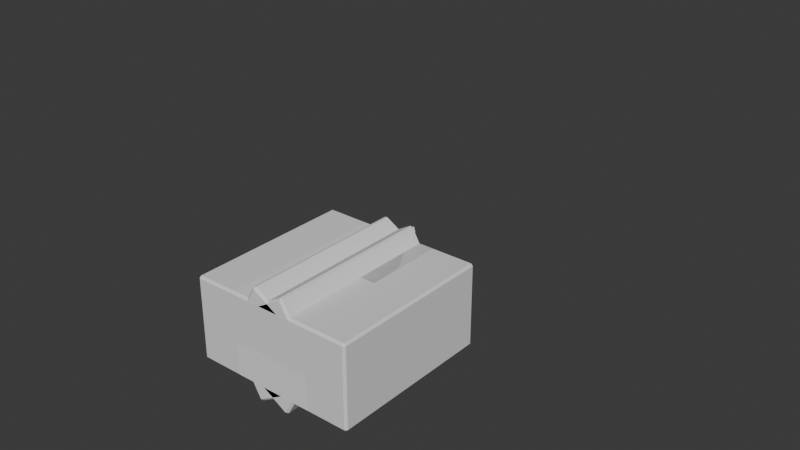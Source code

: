 # Source: TestCharacter.blend  (saved by Blender 4.3.34; exported with 4.5.12 LTS)
import bpy
from mathutils import Matrix  # noqa: F401  (used for matrix-valued properties, if any)

bpy.ops.wm.read_factory_settings(use_empty=True)
scene = bpy.context.scene
scene.name = 'Scene'

# ---- collections
col_character = bpy.data.collections.new('Character'); scene.collection.children.link(col_character)
col_directionarrow = bpy.data.collections.new('DirectionArrow'); scene.collection.children.link(col_directionarrow)
col_skeleton = bpy.data.collections.new('Skeleton'); scene.collection.children.link(col_skeleton)

# ---- materials (node trees are filled in below, after node groups)
mat_material = bpy.data.materials.new('Material')
mat_material.alpha_threshold = 0.0
mat_material.roughness = 0.5
mat_material.line_color = (0.0, 0.0, 0.0, 1.0)

# ---- material node trees
mat_material.use_nodes = True; mat_material.node_tree.nodes.clear()
_N = mat_material.node_tree.nodes; _L = mat_material.node_tree.links
n0 = _N.new('ShaderNodeOutputMaterial'); n0.name = 'Material Output'; n0.location = (300, 300)
n1 = _N.new('ShaderNodeBsdfPrincipled'); n1.name = 'Principled BSDF'; n1.location = (10, 300)
n1.inputs[3].default_value = 1.45
_L.new(n1.outputs[0], n0.inputs[0])
n0.is_active_output = True

# ---- world
world_world = bpy.data.worlds.new('World'); scene.world = world_world
world_world.use_nodes = True; world_world.node_tree.nodes.clear()
_N = world_world.node_tree.nodes; _L = world_world.node_tree.links
n0 = _N.new('ShaderNodeOutputWorld'); n0.name = 'World Output'; n0.location = (300, 300)
n1 = _N.new('ShaderNodeBackground'); n1.name = 'Background'; n1.location = (10, 300)
n1.inputs[0].default_value = (0.05088, 0.05088, 0.05088, 1.0)
_L.new(n1.outputs[0], n0.inputs[0])
n0.is_active_output = True
world_world.color = (0.05088, 0.05088, 0.05088)
world_world.sun_shadow_jitter_overblur = 0.0

# ---- meshes
me_cube = bpy.data.meshes.new('Cube')
me_cube.from_pydata([(1.95, 1.0, 1.95), (1.95, 0.95, 2.0), (2.0, 0.95, 1.95), (1.95, 0.95, -2.0), (1.95, 1.0, -1.95), (2.0, 0.95, -1.95), (2.0, -0.95, 1.95), (1.95, -0.95, 2.0), (1.95, -1.0, 1.95), (2.0, -0.95, -1.95), (1.95, -1.0, -1.95), (1.95, -0.95, -2.0), (-1.95, 1.0, 1.95), (-2.0, 0.95, 1.95), (-1.95, 0.95, 2.0), (-2.0, 0.95, -1.95), (-1.95, 1.0, -1.95), (-1.95, 0.95, -2.0), (-2.0, -0.95, 1.95), (-1.95, -1.0, 1.95), (-1.95, -0.95, 2.0), (-1.95, -0.95, -2.0), (-1.95, -1.0, -1.95), (-2.0, -0.95, -1.95)], [], [(17, 3, 11, 21), (23, 18, 13, 15), (10, 8, 19, 22), (1, 14, 20, 7), (5, 2, 6, 9), (0, 1, 2), (3, 4, 5), (6, 7, 8), (9, 10, 11), (12, 13, 14), (15, 16, 17), (18, 19, 20), (21, 22, 23), (17, 21, 23, 15), (3, 17, 16, 4), (2, 5, 4, 0), (22, 19, 18, 23), (8, 10, 9, 6), (12, 16, 15, 13), (7, 20, 19, 8), (1, 7, 6, 2), (21, 11, 10, 22), (20, 14, 13, 18), (14, 1, 0, 12), (11, 3, 5, 9), (16, 12, 0, 4)])
_uv = me_cube.uv_layers.new(name='UVMap')
_uv.uv.foreach_set('vector', [0.1281, 0.5063, 0.3719, 0.5063, 0.3719, 0.7438, 0.1281, 0.7438, 0.3781, 0.00625, 0.6219, 0.00625, 0.6219, 0.2438, 0.3781, 0.2438, 0.3781, 0.7531, 0.6219, 0.7531, 0.6219, 0.9969, 0.3781, 0.9969, 0.6281, 0.5063, 0.8719, 0.5063, 0.8719, 0.7438, 0.6281, 0.7438, 0.3781, 0.5063, 0.6219, 0.5063, 0.6219, 0.7438, 0.3781, 0.7438, 0.6219, 0.4969, 0.625, 0.4969, 0.6219, 0.5, 0.3719, 0.5063, 0.3719, 0.5, 0.375, 0.5063, 0.6219, 0.75, 0.625, 0.7531, 0.6219, 0.7531, 0.375, 0.7438, 0.3719, 0.75, 0.3719, 0.7438, 0.6219, 0.25, 0.6219, 0.2438, 0.625, 0.2438, 0.125, 0.5063, 0.1281, 0.5, 0.1281, 0.5063, 0.6219, 0.00625, 0.6219, 0.0, 0.625, 0.00625, 0.1281, 0.7438, 0.1281, 0.75, 0.125, 0.7438, 0.1281, 0.5063, 0.1281, 0.7438, 0.125, 0.7438, 0.125, 0.5063, 0.3719, 0.5063, 0.1281, 0.5063, 0.1281, 0.5, 0.3719, 0.5, 0.6219, 0.5063, 0.3781, 0.5063, 0.3781, 0.4969, 0.6219, 0.4969, 0.3781, 0.0, 0.6219, 0.0, 0.6219, 0.00625, 0.3781, 0.00625, 0.6219, 0.7531, 0.3781, 0.7531, 0.3781, 0.7438, 0.6219, 0.7438, 0.6219, 0.2531, 0.3781, 0.2531, 0.3781, 0.2438, 0.6219, 0.2438, 0.625, 0.7531, 0.625, 0.9969, 0.6219, 0.9969, 0.6219, 0.7531, 0.6281, 0.5063, 0.6281, 0.7438, 0.6219, 0.7438, 0.6219, 0.5063, 0.1281, 0.7438, 0.3719, 0.7438, 0.3719, 0.75, 0.1281, 0.75, 0.625, 0.00625, 0.625, 0.2438, 0.6219, 0.2438, 0.6219, 0.00625, 0.625, 0.2531, 0.625, 0.4969, 0.6219, 0.4969, 0.6219, 0.2531, 0.3719, 0.7438, 0.3719, 0.5063, 0.3781, 0.5063, 0.3781, 0.7438, 0.3781, 0.2531, 0.6219, 0.2531, 0.6219, 0.4969, 0.3781, 0.4969])
me_cube.materials.append(mat_material)
me_cube.use_mirror_vertex_groups = False
me_cube.update()
me_cube_001 = bpy.data.meshes.new('Cube.001')
me_cube_001.from_pydata([(-3.95, -0.95, 2.481), (-3.95, -1.0, 2.531), (-4.0, -0.95, 2.531), (-3.95, -1.0, 6.431), (-3.95, -0.95, 6.481), (-4.0, -0.95, 6.431), (-3.95, 0.95, 2.481), (-4.0, 0.95, 2.531), (-3.95, 1.0, 2.531), (-3.95, 0.95, 6.481), (-3.95, 1.0, 6.431), (-4.0, 0.95, 6.431), (-2.05, -0.95, 2.481), (-2.0, -0.95, 2.531), (-2.05, -1.0, 2.531), (-2.05, -0.95, 6.481), (-2.05, -1.0, 6.431), (-2.0, -0.95, 6.431), (-2.05, 0.95, 2.481), (-2.05, 1.0, 2.531), (-2.0, 0.95, 2.531), (-2.05, 0.95, 6.481), (-2.0, 0.95, 6.431), (-2.05, 1.0, 6.431)], [], [(14, 16, 3, 1), (20, 22, 17, 13), (21, 9, 4, 15), (2, 5, 11, 7), (8, 10, 23, 19), (0, 1, 2), (3, 4, 5), (6, 7, 8), (9, 10, 11), (12, 13, 14), (15, 16, 17), (18, 19, 20), (21, 22, 23), (6, 0, 2, 7), (1, 3, 5, 2), (4, 9, 11, 5), (10, 8, 7, 11), (18, 6, 8, 19), (9, 21, 23, 10), (22, 20, 19, 23), (12, 18, 20, 13), (21, 15, 17, 22), (16, 14, 13, 17), (0, 12, 14, 1), (15, 4, 3, 16), (6, 18, 12, 0)])
_uv = me_cube_001.uv_layers.new(name='UVMap')
_uv.uv.foreach_set('vector', [0.3781, 0.7563, 0.6219, 0.7563, 0.6219, 0.9938, 0.3781, 0.9937, 0.3781, 0.5063, 0.6219, 0.5062, 0.6219, 0.7437, 0.3781, 0.7438, 0.6312, 0.5062, 0.8688, 0.5063, 0.8688, 0.7438, 0.6312, 0.7437, 0.3781, 0.00625, 0.6219, 0.00625, 0.6219, 0.2437, 0.3781, 0.2438, 0.3781, 0.2562, 0.6219, 0.2562, 0.6219, 0.4938, 0.3781, 0.4938, 0.1312, 0.7437, 0.1312, 0.75, 0.125, 0.7438, 0.6219, 0.0, 0.625, 0.00625, 0.6219, 0.00625, 0.1312, 0.5062, 0.125, 0.5063, 0.1312, 0.5, 0.625, 0.2438, 0.6219, 0.25, 0.6219, 0.2437, 0.3688, 0.7438, 0.375, 0.7438, 0.3688, 0.75, 0.625, 0.7563, 0.6219, 0.7563, 0.6219, 0.75, 0.3688, 0.5063, 0.3688, 0.5, 0.375, 0.5063, 0.625, 0.4938, 0.6219, 0.5, 0.6219, 0.4938, 0.1312, 0.5062, 0.1312, 0.7437, 0.125, 0.7438, 0.125, 0.5063, 0.3781, 0.0, 0.6219, 0.0, 0.6219, 0.00625, 0.3781, 0.00625, 0.625, 0.00625, 0.625, 0.2438, 0.6219, 0.2437, 0.6219, 0.00625, 0.6219, 0.2562, 0.3781, 0.2562, 0.3781, 0.2438, 0.6219, 0.2437, 0.3688, 0.5063, 0.1312, 0.5062, 0.1312, 0.5, 0.3688, 0.5, 0.625, 0.2562, 0.625, 0.4938, 0.6219, 0.4938, 0.6219, 0.2562, 0.6219, 0.5062, 0.3781, 0.5063, 0.3781, 0.4938, 0.6219, 0.4938, 0.3688, 0.7438, 0.3688, 0.5063, 0.3781, 0.5063, 0.3781, 0.7438, 0.6312, 0.5062, 0.6312, 0.7437, 0.6219, 0.7437, 0.6219, 0.5062, 0.6219, 0.7563, 0.3781, 0.7563, 0.3781, 0.7438, 0.6219, 0.7437, 0.1312, 0.7437, 0.3688, 0.7438, 0.3688, 0.75, 0.1312, 0.75, 0.625, 0.7563, 0.625, 0.9937, 0.6219, 0.9938, 0.6219, 0.7563, 0.1312, 0.5062, 0.3688, 0.5063, 0.3688, 0.7438, 0.1312, 0.7437])
me_cube_001.update()
me_cube_002 = bpy.data.meshes.new('Cube.002')
me_cube_002.from_pydata([(-0.95, -0.95, -2.0), (-0.95, -1.0, -1.95), (-1.0, -0.95, -1.95), (-0.95, -1.0, 1.95), (-0.95, -0.95, 2.0), (-1.0, -0.95, 1.95), (-0.95, 0.95, -2.0), (-1.0, 0.95, -1.95), (-0.95, 1.0, -1.95), (-0.95, 0.95, 2.0), (-0.95, 1.0, 1.95), (-1.0, 0.95, 1.95), (0.95, -0.95, -2.0), (1.0, -0.95, -1.95), (0.95, -1.0, -1.95), (0.95, -0.95, 2.0), (0.95, -1.0, 1.95), (1.0, -0.95, 1.95), (0.95, 0.95, -2.0), (0.95, 1.0, -1.95), (1.0, 0.95, -1.95), (0.95, 0.95, 2.0), (1.0, 0.95, 1.95), (0.95, 1.0, 1.95)], [], [(14, 16, 3, 1), (20, 22, 17, 13), (21, 9, 4, 15), (2, 5, 11, 7), (8, 10, 23, 19), (0, 1, 2), (3, 4, 5), (6, 7, 8), (9, 10, 11), (12, 13, 14), (15, 16, 17), (18, 19, 20), (21, 22, 23), (6, 0, 2, 7), (1, 3, 5, 2), (4, 9, 11, 5), (10, 8, 7, 11), (18, 6, 8, 19), (9, 21, 23, 10), (22, 20, 19, 23), (12, 18, 20, 13), (21, 15, 17, 22), (16, 14, 13, 17), (0, 12, 14, 1), (15, 4, 3, 16), (6, 18, 12, 0)])
_uv = me_cube_002.uv_layers.new(name='UVMap')
_uv.uv.foreach_set('vector', [0.3781, 0.7563, 0.6219, 0.7563, 0.6219, 0.9938, 0.3781, 0.9937, 0.3781, 0.5063, 0.6219, 0.5062, 0.6219, 0.7437, 0.3781, 0.7438, 0.6312, 0.5062, 0.8688, 0.5063, 0.8688, 0.7438, 0.6312, 0.7437, 0.3781, 0.00625, 0.6219, 0.00625, 0.6219, 0.2437, 0.3781, 0.2438, 0.3781, 0.2562, 0.6219, 0.2562, 0.6219, 0.4938, 0.3781, 0.4938, 0.1312, 0.7437, 0.1312, 0.75, 0.125, 0.7438, 0.6219, 0.0, 0.625, 0.00625, 0.6219, 0.00625, 0.1312, 0.5062, 0.125, 0.5063, 0.1312, 0.5, 0.625, 0.2438, 0.6219, 0.25, 0.6219, 0.2437, 0.3688, 0.7438, 0.375, 0.7438, 0.3688, 0.75, 0.625, 0.7563, 0.6219, 0.7563, 0.6219, 0.75, 0.3688, 0.5063, 0.3688, 0.5, 0.375, 0.5063, 0.625, 0.4938, 0.6219, 0.5, 0.6219, 0.4938, 0.1312, 0.5062, 0.1312, 0.7437, 0.125, 0.7438, 0.125, 0.5063, 0.3781, 0.0, 0.6219, 0.0, 0.6219, 0.00625, 0.3781, 0.00625, 0.625, 0.00625, 0.625, 0.2438, 0.6219, 0.2437, 0.6219, 0.00625, 0.6219, 0.2562, 0.3781, 0.2562, 0.3781, 0.2438, 0.6219, 0.2437, 0.3688, 0.5063, 0.1312, 0.5062, 0.1312, 0.5, 0.3688, 0.5, 0.625, 0.2562, 0.625, 0.4938, 0.6219, 0.4938, 0.6219, 0.2562, 0.6219, 0.5062, 0.3781, 0.5063, 0.3781, 0.4938, 0.6219, 0.4938, 0.3688, 0.7438, 0.3688, 0.5063, 0.3781, 0.5063, 0.3781, 0.7438, 0.6312, 0.5062, 0.6312, 0.7437, 0.6219, 0.7437, 0.6219, 0.5062, 0.6219, 0.7563, 0.3781, 0.7563, 0.3781, 0.7438, 0.6219, 0.7437, 0.1312, 0.7437, 0.3688, 0.7438, 0.3688, 0.75, 0.1312, 0.75, 0.625, 0.7563, 0.625, 0.9937, 0.6219, 0.9938, 0.6219, 0.7563, 0.1312, 0.5062, 0.3688, 0.5063, 0.3688, 0.7438, 0.1312, 0.7437])
me_cube_002.update()
me_cube_003 = bpy.data.meshes.new('Cube.003')
me_cube_003.from_pydata([(-0.95, -0.95, -2.0), (-0.95, -1.0, -1.95), (-1.0, -0.95, -1.95), (-0.95, -1.0, 1.95), (-0.95, -0.95, 2.0), (-1.0, -0.95, 1.95), (-0.95, 0.95, -2.0), (-1.0, 0.95, -1.95), (-0.95, 1.0, -1.95), (-0.95, 0.95, 2.0), (-0.95, 1.0, 1.95), (-1.0, 0.95, 1.95), (0.95, -0.95, -2.0), (1.0, -0.95, -1.95), (0.95, -1.0, -1.95), (0.95, -0.95, 2.0), (0.95, -1.0, 1.95), (1.0, -0.95, 1.95), (0.95, 0.95, -2.0), (0.95, 1.0, -1.95), (1.0, 0.95, -1.95), (0.95, 0.95, 2.0), (1.0, 0.95, 1.95), (0.95, 1.0, 1.95)], [], [(14, 16, 3, 1), (20, 22, 17, 13), (21, 9, 4, 15), (2, 5, 11, 7), (8, 10, 23, 19), (0, 1, 2), (3, 4, 5), (6, 7, 8), (9, 10, 11), (12, 13, 14), (15, 16, 17), (18, 19, 20), (21, 22, 23), (6, 0, 2, 7), (1, 3, 5, 2), (4, 9, 11, 5), (10, 8, 7, 11), (18, 6, 8, 19), (9, 21, 23, 10), (22, 20, 19, 23), (12, 18, 20, 13), (21, 15, 17, 22), (16, 14, 13, 17), (0, 12, 14, 1), (15, 4, 3, 16), (6, 18, 12, 0)])
_uv = me_cube_003.uv_layers.new(name='UVMap')
_uv.uv.foreach_set('vector', [0.3781, 0.7563, 0.6219, 0.7563, 0.6219, 0.9938, 0.3781, 0.9937, 0.3781, 0.5063, 0.6219, 0.5062, 0.6219, 0.7437, 0.3781, 0.7438, 0.6312, 0.5062, 0.8688, 0.5063, 0.8688, 0.7438, 0.6312, 0.7437, 0.3781, 0.00625, 0.6219, 0.00625, 0.6219, 0.2437, 0.3781, 0.2438, 0.3781, 0.2562, 0.6219, 0.2562, 0.6219, 0.4938, 0.3781, 0.4938, 0.1312, 0.7437, 0.1312, 0.75, 0.125, 0.7438, 0.6219, 0.0, 0.625, 0.00625, 0.6219, 0.00625, 0.1312, 0.5062, 0.125, 0.5063, 0.1312, 0.5, 0.625, 0.2438, 0.6219, 0.25, 0.6219, 0.2437, 0.3688, 0.7438, 0.375, 0.7438, 0.3688, 0.75, 0.625, 0.7563, 0.6219, 0.7563, 0.6219, 0.75, 0.3688, 0.5063, 0.3688, 0.5, 0.375, 0.5063, 0.625, 0.4938, 0.6219, 0.5, 0.6219, 0.4938, 0.1312, 0.5062, 0.1312, 0.7437, 0.125, 0.7438, 0.125, 0.5063, 0.3781, 0.0, 0.6219, 0.0, 0.6219, 0.00625, 0.3781, 0.00625, 0.625, 0.00625, 0.625, 0.2438, 0.6219, 0.2437, 0.6219, 0.00625, 0.6219, 0.2562, 0.3781, 0.2562, 0.3781, 0.2438, 0.6219, 0.2437, 0.3688, 0.5063, 0.1312, 0.5062, 0.1312, 0.5, 0.3688, 0.5, 0.625, 0.2562, 0.625, 0.4938, 0.6219, 0.4938, 0.6219, 0.2562, 0.6219, 0.5062, 0.3781, 0.5063, 0.3781, 0.4938, 0.6219, 0.4938, 0.3688, 0.7438, 0.3688, 0.5063, 0.3781, 0.5063, 0.3781, 0.7438, 0.6312, 0.5062, 0.6312, 0.7437, 0.6219, 0.7437, 0.6219, 0.5062, 0.6219, 0.7563, 0.3781, 0.7563, 0.3781, 0.7438, 0.6219, 0.7437, 0.1312, 0.7437, 0.3688, 0.7438, 0.3688, 0.75, 0.1312, 0.75, 0.625, 0.7563, 0.625, 0.9937, 0.6219, 0.9938, 0.6219, 0.7563, 0.1312, 0.5062, 0.3688, 0.5063, 0.3688, 0.7438, 0.1312, 0.7437])
me_cube_003.update()
me_cube_004 = bpy.data.meshes.new('Cube.004')
me_cube_004.from_pydata([(-0.95, -0.95, -2.0), (-0.95, -1.0, -1.95), (-1.0, -0.95, -1.95), (-0.95, -1.0, 1.95), (-0.95, -0.95, 2.0), (-1.0, -0.95, 1.95), (-0.95, 0.95, -2.0), (-1.0, 0.95, -1.95), (-0.95, 1.0, -1.95), (-0.95, 0.95, 2.0), (-0.95, 1.0, 1.95), (-1.0, 0.95, 1.95), (0.95, -0.95, -2.0), (1.0, -0.95, -1.95), (0.95, -1.0, -1.95), (0.95, -0.95, 2.0), (0.95, -1.0, 1.95), (1.0, -0.95, 1.95), (0.95, 0.95, -2.0), (0.95, 1.0, -1.95), (1.0, 0.95, -1.95), (0.95, 0.95, 2.0), (1.0, 0.95, 1.95), (0.95, 1.0, 1.95)], [], [(14, 16, 3, 1), (20, 22, 17, 13), (21, 9, 4, 15), (2, 5, 11, 7), (8, 10, 23, 19), (0, 1, 2), (3, 4, 5), (6, 7, 8), (9, 10, 11), (12, 13, 14), (15, 16, 17), (18, 19, 20), (21, 22, 23), (6, 0, 2, 7), (1, 3, 5, 2), (4, 9, 11, 5), (10, 8, 7, 11), (18, 6, 8, 19), (9, 21, 23, 10), (22, 20, 19, 23), (12, 18, 20, 13), (21, 15, 17, 22), (16, 14, 13, 17), (0, 12, 14, 1), (15, 4, 3, 16), (6, 18, 12, 0)])
_uv = me_cube_004.uv_layers.new(name='UVMap')
_uv.uv.foreach_set('vector', [0.3781, 0.7563, 0.6219, 0.7563, 0.6219, 0.9938, 0.3781, 0.9937, 0.3781, 0.5063, 0.6219, 0.5062, 0.6219, 0.7437, 0.3781, 0.7438, 0.6312, 0.5062, 0.8688, 0.5063, 0.8688, 0.7438, 0.6312, 0.7437, 0.3781, 0.00625, 0.6219, 0.00625, 0.6219, 0.2437, 0.3781, 0.2438, 0.3781, 0.2562, 0.6219, 0.2562, 0.6219, 0.4938, 0.3781, 0.4938, 0.1312, 0.7437, 0.1312, 0.75, 0.125, 0.7438, 0.6219, 0.0, 0.625, 0.00625, 0.6219, 0.00625, 0.1312, 0.5062, 0.125, 0.5063, 0.1312, 0.5, 0.625, 0.2438, 0.6219, 0.25, 0.6219, 0.2437, 0.3688, 0.7438, 0.375, 0.7438, 0.3688, 0.75, 0.625, 0.7563, 0.6219, 0.7563, 0.6219, 0.75, 0.3688, 0.5063, 0.3688, 0.5, 0.375, 0.5063, 0.625, 0.4938, 0.6219, 0.5, 0.6219, 0.4938, 0.1312, 0.5062, 0.1312, 0.7437, 0.125, 0.7438, 0.125, 0.5063, 0.3781, 0.0, 0.6219, 0.0, 0.6219, 0.00625, 0.3781, 0.00625, 0.625, 0.00625, 0.625, 0.2438, 0.6219, 0.2437, 0.6219, 0.00625, 0.6219, 0.2562, 0.3781, 0.2562, 0.3781, 0.2438, 0.6219, 0.2437, 0.3688, 0.5063, 0.1312, 0.5062, 0.1312, 0.5, 0.3688, 0.5, 0.625, 0.2562, 0.625, 0.4938, 0.6219, 0.4938, 0.6219, 0.2562, 0.6219, 0.5062, 0.3781, 0.5063, 0.3781, 0.4938, 0.6219, 0.4938, 0.3688, 0.7438, 0.3688, 0.5063, 0.3781, 0.5063, 0.3781, 0.7438, 0.6312, 0.5062, 0.6312, 0.7437, 0.6219, 0.7437, 0.6219, 0.5062, 0.6219, 0.7563, 0.3781, 0.7563, 0.3781, 0.7438, 0.6219, 0.7437, 0.1312, 0.7437, 0.3688, 0.7438, 0.3688, 0.75, 0.1312, 0.75, 0.625, 0.7563, 0.625, 0.9937, 0.6219, 0.9938, 0.6219, 0.7563, 0.1312, 0.5062, 0.3688, 0.5063, 0.3688, 0.7438, 0.1312, 0.7437])
me_cube_004.update()
me_cube_005 = bpy.data.meshes.new('Cube.005')
me_cube_005.from_pydata([(-0.95, -0.95, -1.0), (-0.95, -1.0, -0.95), (-1.0, -0.95, -0.95), (-0.95, -1.0, 0.95), (-0.95, -0.95, 1.0), (-1.0, -0.95, 0.95), (-0.95, 0.95, -1.0), (-1.0, 0.95, -0.95), (-0.95, 1.0, -0.95), (-0.95, 0.95, 1.0), (-0.95, 1.0, 0.95), (-1.0, 0.95, 0.95), (0.95, -0.95, -1.0), (1.0, -0.95, -0.95), (0.95, -1.0, -0.95), (0.95, -0.95, 1.0), (0.95, -1.0, 0.95), (1.0, -0.95, 0.95), (0.95, 0.95, -1.0), (0.95, 1.0, -0.95), (1.0, 0.95, -0.95), (0.95, 0.95, 1.0), (1.0, 0.95, 0.95), (0.95, 1.0, 0.95)], [], [(14, 16, 3, 1), (20, 22, 17, 13), (21, 9, 4, 15), (2, 5, 11, 7), (8, 10, 23, 19), (0, 1, 2), (3, 4, 5), (6, 7, 8), (9, 10, 11), (12, 13, 14), (15, 16, 17), (18, 19, 20), (21, 22, 23), (6, 0, 2, 7), (1, 3, 5, 2), (4, 9, 11, 5), (10, 8, 7, 11), (18, 6, 8, 19), (9, 21, 23, 10), (22, 20, 19, 23), (12, 18, 20, 13), (21, 15, 17, 22), (16, 14, 13, 17), (0, 12, 14, 1), (15, 4, 3, 16), (6, 18, 12, 0)])
_uv = me_cube_005.uv_layers.new(name='UVMap')
_uv.uv.foreach_set('vector', [0.3812, 0.7562, 0.6187, 0.7563, 0.6187, 0.9937, 0.3812, 0.9937, 0.3812, 0.5062, 0.6187, 0.5063, 0.6187, 0.7437, 0.3812, 0.7437, 0.6312, 0.5062, 0.8688, 0.5063, 0.8688, 0.7437, 0.6312, 0.7437, 0.3812, 0.00625, 0.6187, 0.00625, 0.6187, 0.2438, 0.3812, 0.2437, 0.3812, 0.2562, 0.6187, 0.2563, 0.6187, 0.4937, 0.3812, 0.4937, 0.1312, 0.7437, 0.1312, 0.75, 0.125, 0.7438, 0.6187, 0.0, 0.625, 0.00625, 0.6187, 0.00625, 0.1312, 0.5062, 0.125, 0.5063, 0.1312, 0.5, 0.625, 0.2438, 0.6187, 0.25, 0.6187, 0.2438, 0.3688, 0.7437, 0.375, 0.7438, 0.3688, 0.75, 0.625, 0.7563, 0.6187, 0.7563, 0.6187, 0.75, 0.3688, 0.5063, 0.3688, 0.5, 0.375, 0.5063, 0.625, 0.4938, 0.6187, 0.5, 0.6187, 0.4937, 0.1312, 0.5062, 0.1312, 0.7437, 0.125, 0.7438, 0.125, 0.5063, 0.3813, 0.0, 0.6187, 0.0, 0.6187, 0.00625, 0.3812, 0.00625, 0.625, 0.00625, 0.625, 0.2438, 0.6187, 0.2438, 0.6187, 0.00625, 0.6187, 0.2563, 0.3812, 0.2562, 0.3812, 0.2437, 0.6187, 0.2438, 0.3688, 0.5063, 0.1312, 0.5062, 0.1312, 0.5, 0.3688, 0.5, 0.625, 0.2563, 0.625, 0.4938, 0.6187, 0.4937, 0.6187, 0.2563, 0.6187, 0.5063, 0.3812, 0.5062, 0.3812, 0.4937, 0.6187, 0.4937, 0.3688, 0.7437, 0.3688, 0.5063, 0.3812, 0.5062, 0.3812, 0.7437, 0.6312, 0.5062, 0.6312, 0.7437, 0.6187, 0.7437, 0.6187, 0.5063, 0.6187, 0.7563, 0.3812, 0.7562, 0.3812, 0.7437, 0.6187, 0.7437, 0.1312, 0.7437, 0.3688, 0.7437, 0.3688, 0.75, 0.1312, 0.75, 0.625, 0.7563, 0.625, 0.9937, 0.6187, 0.9937, 0.6187, 0.7563, 0.1312, 0.5062, 0.3688, 0.5063, 0.3688, 0.7437, 0.1312, 0.7437])
me_cube_005.update()
me_cube_006 = bpy.data.meshes.new('Cube.006')
me_cube_006.from_pydata([(-1.0, -1.028, -1.0), (-1.0, -1.028, 1.0), (-1.0, 1.0, -1.0), (-1.0, 1.0, 1.0), (1.0, -1.028, -1.0), (1.0, -1.028, 1.0), (1.0, 1.0, -1.0), (1.0, 1.0, 1.0)], [], [(0, 1, 3, 2), (2, 3, 7, 6), (6, 7, 5, 4), (4, 5, 1, 0), (2, 6, 4, 0), (7, 3, 1, 5)])
_uv = me_cube_006.uv_layers.new(name='UVMap')
_uv.uv.foreach_set('vector', [0.375, 0.0, 0.625, 0.0, 0.625, 0.25, 0.375, 0.25, 0.375, 0.25, 0.625, 0.25, 0.625, 0.5, 0.375, 0.5, 0.375, 0.5, 0.625, 0.5, 0.625, 0.75, 0.375, 0.75, 0.375, 0.75, 0.625, 0.75, 0.625, 1.0, 0.375, 1.0, 0.125, 0.5, 0.375, 0.5, 0.375, 0.75, 0.125, 0.75, 0.625, 0.5, 0.875, 0.5, 0.875, 0.75, 0.625, 0.75])
me_cube_006.update()
me_cone = bpy.data.meshes.new('Cone')
me_cone.from_pydata([(0.0, 1.0, -1.0), (1.0, 0.0, -1.0), (0.0, -1.0, -1.0), (-1.0, 0.0, -1.0), (0.0, 0.0, 1.0)], [], [(0, 4, 1), (1, 4, 2), (0, 1, 2, 3), (2, 4, 3), (3, 4, 0)])
_uv = me_cone.uv_layers.new(name='UVMap')
_uv.uv.foreach_set('vector', [0.25, 0.49, 0.25, 0.25, 0.49, 0.25, 0.49, 0.25, 0.25, 0.25, 0.25, 0.01, 0.75, 0.49, 0.99, 0.25, 0.75, 0.01, 0.51, 0.25, 0.25, 0.01, 0.25, 0.25, 0.01, 0.25, 0.01, 0.25, 0.25, 0.25, 0.25, 0.49])
me_cone.update()
arm_armature = bpy.data.armatures.new('Armature')  # bones are not reproduced

# ---- objects
ob_torso = bpy.data.objects.new('Torso', me_cube)
ob_leftarm = bpy.data.objects.new('LeftArm', me_cube_001)
ob_rightarm = bpy.data.objects.new('RightArm', me_cube_002)
ob_rightleg = bpy.data.objects.new('RightLeg', me_cube_003)
ob_leftleg = bpy.data.objects.new('LeftLeg', me_cube_004)
ob_head = bpy.data.objects.new('Head', me_cube_005)
ob_arrowbody = bpy.data.objects.new('ArrowBody', me_cube_006)
ob_arrowhead = bpy.data.objects.new('ArrowHead', me_cone)
ob_armature = bpy.data.objects.new('Armature', arm_armature)

# ---- transforms, parenting, visibility, modifiers, constraints
ob_torso.parent = ob_armature
ob_torso.matrix_parent_inverse = Matrix(((0.2987, -0.0, 0.0, -0.0), (-0.0, 0.0, 0.2987, -1.936), (0.0, -0.2987, 0.0, -0.0), (0.0, 0.0, -0.0, 1.0)))
ob_torso.location = (0.0, 0.0, 4.481)
ob_torso.lock_rotations_4d = False
ob_torso.empty_display_type = 'ARROWS'
ob_torso.lineart.crease_threshold = 0.0
ob_leftarm.parent = ob_armature
ob_leftarm.matrix_parent_inverse = Matrix(((0.1488, 0.259, 0.0, 0.4464), (-0.0, 0.0, -0.2987, 0.7412), (-0.259, 0.1488, 0.0, -0.7769), (-0.0, -0.0, -0.0, 1.0)))
ob_leftarm.location = (0.0, 0.0, 0.0)
ob_rightarm.parent = ob_armature
ob_rightarm.matrix_parent_inverse = Matrix(((0.1488, -0.259, -0.0, -0.4464), (0.0, 0.0, -0.2987, 0.7412), (0.259, 0.1488, 0.0, -0.7769), (-0.0, 0.0, -0.0, 1.0)))
ob_rightarm.location = (3.0, 7.451e-09, 4.481)
ob_rightleg.parent = ob_armature
ob_rightleg.matrix_parent_inverse = Matrix(((-1.056e-05, 0.2987, -2.935e-08, 1.063e-05), (-1.2e-09, -2.935e-08, -0.2987, -0.4536), (-0.2987, -1.056e-05, 7.452e-09, 0.2987), (0.0, -0.0, -0.0, 1.0)))
ob_rightleg.location = (1.0, 7.451e-09, 0.4815)
ob_leftleg.parent = ob_armature
ob_leftleg.matrix_parent_inverse = Matrix(((-2.229e-06, 0.2987, -1.932e-08, -2.181e-06), (-0.0009341, -2.616e-08, -0.2987, -0.4545), (-0.2987, -2.229e-06, 0.0009341, -0.301), (0.0, -0.0, -0.0, 1.0)))
ob_leftleg.location = (-1.0, 7.451e-09, 0.4815)
ob_head.parent = ob_armature
ob_head.matrix_parent_inverse = Matrix(((0.2987, 7.121e-08, 0.0, -0.0), (-0.0, 0.0, 0.2987, -2.533), (7.121e-08, -0.2987, 0.0, -0.0), (-0.0, 0.0, -0.0, 1.0)))
ob_head.location = (0.0, 0.0, 7.481)
ob_arrowbody.parent = ob_armature
ob_arrowbody.matrix_parent_inverse = Matrix(((0.2987, 7.121e-08, 0.0, -0.0), (-0.0, 0.0, 0.2987, -2.533), (7.121e-08, -0.2987, 0.0, -0.0), (-0.0, 0.0, -0.0, 1.0)))
ob_arrowbody.location = (0.0, -0.3226, 8.823)
ob_arrowbody.rotation_euler = (0.0, 0.7854, 0.0)
ob_arrowbody.scale = (0.1009, 0.6588, 0.1009)
ob_arrowhead.parent = ob_armature
ob_arrowhead.matrix_parent_inverse = Matrix(((0.2987, 7.121e-08, 0.0, -0.0), (-0.0, 0.0, 0.2987, -2.533), (7.121e-08, -0.2987, 0.0, -0.0), (-0.0, 0.0, -0.0, 1.0)))
ob_arrowhead.location = (0.0, 0.6587, 8.823)
ob_arrowhead.rotation_euler = (-1.571, 0.0, 0.0)
ob_arrowhead.scale = (0.3413, 0.3413, 0.3413)
ob_armature.location = (0.0, 0.0, 2.531)
ob_armature.scale = (3.348, 3.348, 3.348)
ob_armature.show_in_front = True

# ---- collection membership
col_character.objects.link(ob_torso)
col_character.objects.link(ob_leftarm)
col_character.objects.link(ob_rightarm)
col_character.objects.link(ob_rightleg)
col_character.objects.link(ob_leftleg)
col_character.objects.link(ob_head)
col_directionarrow.objects.link(ob_arrowbody)
col_directionarrow.objects.link(ob_arrowhead)
col_skeleton.objects.link(ob_armature)

# ---- scene / render settings (as saved in the file)
scene.frame_start = 1; scene.frame_end = 21; scene.frame_set(8)
scene.render.engine = 'BLENDER_EEVEE_NEXT'
bpy.context.view_layer.update()

# ---- added for rendering (the .blend has no active camera and no usable light): camera, sun
cam_auto = bpy.data.cameras.new('AutoCamera')
cam_auto.lens = 50.0
cam_auto.sensor_width = 36.0
cam_auto.clip_end = 1000.0
ob_auto_camera = bpy.data.objects.new('AutoCamera', cam_auto)
scene.collection.objects.link(ob_auto_camera)
ob_auto_camera.location = (13.6905, -16.4286, 14.7163)
ob_auto_camera.rotation_euler = (1.09748, -7.21219e-08, 0.694738)
scene.camera = ob_auto_camera
light_auto_sun = bpy.data.lights.new('AutoSun', 'SUN')
light_auto_sun.energy = 3.0
light_auto_sun.angle = 0.0523599
ob_auto_sun = bpy.data.objects.new('AutoSun', light_auto_sun)
scene.collection.objects.link(ob_auto_sun)
ob_auto_sun.rotation_euler = (0.872665, 0.174533, 0.523599)
bpy.context.view_layer.update()
